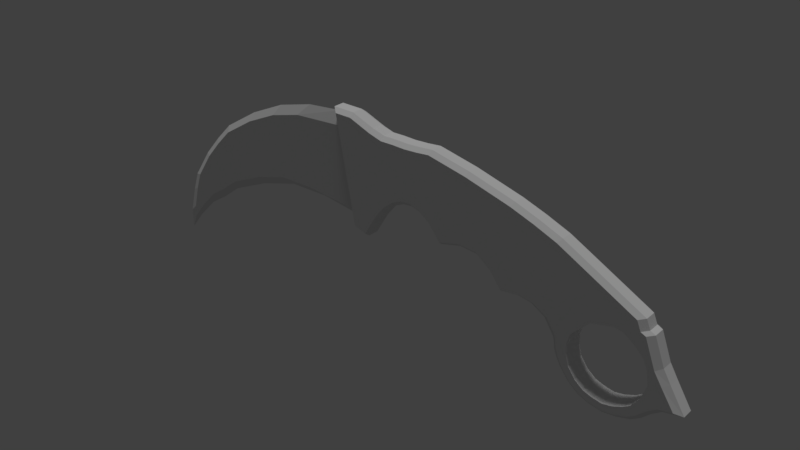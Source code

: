 # Source: Krambit.blend  (saved by Blender 2.79.0; exported with 4.5.12 LTS)
import bpy
from mathutils import Matrix  # noqa: F401  (used for matrix-valued properties, if any)

bpy.ops.wm.read_factory_settings(use_empty=True)
scene = bpy.context.scene
scene.name = 'Scene'

# ---- collections
col_collection_1 = bpy.data.collections.new('Collection 1'); scene.collection.children.link(col_collection_1)

# ---- materials (node trees are filled in below, after node groups)
mat_omnimat = bpy.data.materials.new('OmniMat')
mat_omnimat.alpha_threshold = 0.0
mat_omnimat.use_transparent_shadow = False
mat_omnimat.roughness = 0.5

# ---- material node trees

# ---- world
world_world = bpy.data.worlds.new('World'); scene.world = world_world
world_world.color = (0.05088, 0.05088, 0.05088)
world_world.use_sun_shadow = False
world_world.sun_shadow_jitter_overblur = 0.0
world_world.cycles.sampling_method = 'MANUAL'

# ---- lights
light_hemi = bpy.data.lights.new('Hemi', 'SUN')
light_hemi.transmission_factor = 0.0
light_hemi.angle = 0.1993
light_hemi.energy = 1.0
light_hemi.shadow_buffer_clip_start = 0.5
light_hemi.shadow_soft_size = 0.1
light_hemi.shadow_cascade_max_distance = 1000.0

# ---- meshes
me_cube_002 = bpy.data.meshes.new('Cube.002')
me_cube_002.from_pydata([(3.381, 0.1533, -0.8765), (3.079, 0.1533, -0.9483), (2.826, 0.1533, -1.205), (3.381, -0.1533, -0.8765), (3.079, -0.1533, -0.9483), (2.826, -0.1533, -1.205), (3.329, -0.1533, -0.7457), (3.032, -0.1533, -0.9256), (2.735, -0.1533, -1.105), (3.329, 0.1533, -0.7457), (3.032, 0.1533, -0.9256), (2.735, 0.1533, -1.105), (3.381, 0.1533, -0.8765), (3.381, -0.1533, -0.8765), (3.851, 0.1533, -1.278), (3.851, -0.1533, -1.278), (3.501, 0.1533, -0.8952), (3.501, -0.1533, -0.8952), (3.682, -0.1533, -1.023), (3.799, -0.1533, -1.15), (3.799, 0.1533, -1.15), (3.682, 0.1533, -1.023), (3.88, 0.1533, -1.47), (3.88, -0.1533, -1.47), (3.327, 0.1533, -1.973), (3.327, -0.1533, -1.973), (3.604, 0.1533, -1.891), (3.604, -0.1533, -1.891), (3.696, 0.1533, -1.831), (3.8, 0.1533, -1.686), (3.8, -0.1533, -1.686), (3.696, -0.1533, -1.831), (3.465, -0.1533, -1.948), (3.465, 0.1533, -1.948), (2.832, 0.1533, -1.656), (2.832, -0.1533, -1.656), (2.79, 0.1533, -1.355), (2.792, 0.1533, -1.506), (2.792, -0.1533, -1.506), (2.79, -0.1533, -1.355), (3.198, 0.1533, -1.949), (3.198, -0.1533, -1.949), (2.94, 0.1533, -1.807), (3.062, 0.1533, -1.904), (2.94, -0.1533, -1.807), (3.062, -0.1533, -1.904), (-0.5768, -0.1533, -0.8779), (-0.6428, -0.08264, -0.9086), (-0.8761, -0.1533, 0.6641), (-0.9585, -0.08264, 0.7176), (-0.6536, 0.1533, -0.853), (-0.6428, 0.08264, -0.9086), (-0.9585, 0.08264, 0.7176), (-0.9483, 0.1533, 0.6652), (2.571, -0.08264, -1.434), (2.632, -0.1533, -1.379), (3.717, -0.1533, -0.8074), (3.799, -0.08264, -0.7904), (2.632, 0.1533, -1.379), (2.571, 0.08264, -1.434), (3.799, 0.08264, -0.7904), (3.717, 0.1533, -0.8074), (-0.1974, 0.08264, -0.6759), (-0.2024, 0.1533, -0.6165), (-0.3039, 0.08264, 0.5826), (-0.2996, 0.1533, 0.5315), (-0.1974, -0.08264, -0.6759), (-0.2024, -0.1533, -0.6165), (-0.3039, -0.08264, 0.5826), (-0.2996, -0.1533, 0.5315), (-0.3947, 0.1533, -0.9369), (-0.3869, 0.08264, -0.9916), (-0.6237, -0.1533, 0.6601), (-0.6312, -0.08264, 0.7124), (-0.6237, 0.1533, 0.6601), (-0.6312, 0.08264, 0.7124), (-0.3947, -0.1533, -0.9369), (-0.3869, -0.08264, -0.9916), (0.668, 0.08264, 0.5467), (0.6582, 0.1533, 0.4959), (0.4905, -0.08264, -0.3718), (0.5033, -0.1533, -0.3059), (0.4905, 0.08264, -0.3718), (0.5033, 0.1533, -0.3059), (0.668, -0.08264, 0.5467), (0.6582, -0.1533, 0.4959), (0.3529, 0.08264, -0.3246), (0.3624, 0.1533, -0.2576), (0.2154, 0.08264, -0.3356), (0.2203, 0.1533, -0.2689), (0.07778, 0.08264, -0.3964), (0.07828, 0.1533, -0.3317), (-0.06279, 0.1533, -0.4452), (-0.0598, 0.08264, -0.5071), (0.4736, -0.08264, 0.5289), (0.4665, -0.1533, 0.4784), (0.2792, -0.08264, 0.5195), (0.2755, -0.1533, 0.4691), (0.08485, -0.08264, 0.5267), (0.08446, -0.1533, 0.4762), (-0.1071, -0.1533, 0.4751), (-0.1095, -0.08264, 0.5256), (-0.1095, 0.08264, 0.5256), (-0.1071, 0.1533, 0.4751), (0.08485, 0.08264, 0.5267), (0.08446, 0.1533, 0.4762), (0.2792, 0.08264, 0.5195), (0.2755, 0.1533, 0.4691), (0.4665, 0.1533, 0.4784), (0.4736, 0.08264, 0.5289), (-0.0598, -0.08264, -0.5071), (-0.06279, -0.1533, -0.4452), (0.07778, -0.08264, -0.3964), (0.07827, -0.1533, -0.3317), (0.2154, -0.08264, -0.3356), (0.2203, -0.1533, -0.2689), (0.3624, -0.1533, -0.2576), (0.3529, -0.08264, -0.3246), (1.237, 0.08264, 0.4205), (1.219, 0.1533, 0.3715), (0.8312, -0.08264, -0.7045), (0.8524, -0.1533, -0.6458), (0.8312, 0.08264, -0.7045), (0.8524, 0.1533, -0.6458), (1.237, -0.08264, 0.4205), (1.219, -0.1533, 0.3715), (0.6794, 0.1533, -0.4264), (0.6609, 0.08264, -0.4883), (0.9375, -0.1533, 0.434), (0.9524, -0.08264, 0.4836), (0.9375, 0.1533, 0.434), (0.9524, 0.08264, 0.4836), (0.6794, -0.1533, -0.4264), (0.6609, -0.08264, -0.4883), (2.591, 0.08264, -0.03148), (2.555, 0.1533, -0.07466), (1.763, -0.08264, -1.034), (1.807, -0.1533, -0.9812), (1.763, 0.08264, -1.034), (1.807, 0.1533, -0.9812), (2.591, -0.08264, -0.03148), (2.555, -0.1533, -0.07466), (1.597, 0.08264, -0.8102), (1.637, 0.1533, -0.7537), (1.38, 0.08264, -0.6531), (1.416, 0.1533, -0.5935), (1.159, 0.1533, -0.5685), (1.131, 0.08264, -0.629), (2.252, -0.08264, 0.1064), (2.221, -0.1533, 0.06177), (1.914, -0.08264, 0.2278), (1.886, -0.1533, 0.1816), (1.553, -0.1533, 0.2764), (1.575, -0.08264, 0.3242), (1.575, 0.08264, 0.3242), (1.553, 0.1533, 0.2764), (1.914, 0.08264, 0.2278), (1.886, 0.1533, 0.1816), (2.221, 0.1533, 0.06177), (2.252, 0.08264, 0.1064), (1.131, -0.08264, -0.629), (1.159, -0.1533, -0.5685), (1.38, -0.08264, -0.6531), (1.416, -0.1533, -0.5935), (1.637, -0.1533, -0.7537), (1.597, -0.08264, -0.8102), (3.661, 0.1533, -0.6736), (3.743, 0.08264, -0.6558), (2.611, -0.1533, -1.293), (2.556, -0.08264, -1.375), (2.556, 0.08264, -1.375), (2.611, 0.1533, -1.293), (3.743, -0.08264, -0.6558), (3.661, -0.1533, -0.6736), (2.416, 0.08264, -1.157), (2.493, 0.1533, -1.109), (2.218, 0.08264, -1.038), (2.289, 0.1533, -0.9866), (2.077, 0.1533, -0.9486), (2.02, 0.08264, -1.003), (3.455, -0.08264, -0.4997), (3.402, -0.1533, -0.5334), (3.167, -0.08264, -0.3436), (3.118, -0.1533, -0.3795), (2.837, -0.1533, -0.2273), (2.879, -0.08264, -0.1876), (2.879, 0.08264, -0.1876), (2.837, 0.1533, -0.2273), (3.167, 0.08264, -0.3436), (3.118, 0.1533, -0.3795), (3.402, 0.1533, -0.5334), (3.455, 0.08264, -0.4997), (2.02, -0.08264, -1.003), (2.077, -0.1533, -0.9486), (2.218, -0.08264, -1.038), (2.289, -0.1533, -0.9866), (2.493, -0.1533, -1.109), (2.416, -0.08264, -1.157), (4.017, 0.08264, -1.208), (3.939, 0.1533, -1.241), (3.939, -0.1533, -1.241), (4.017, -0.08264, -1.208), (3.873, 0.08264, -0.8252), (3.788, 0.1533, -0.8412), (3.788, -0.1533, -0.8412), (3.873, -0.08264, -0.8252), (3.921, 0.08264, -0.9526), (3.839, 0.1533, -0.9766), (3.89, 0.1533, -1.112), (3.969, 0.08264, -1.08), (3.839, -0.1533, -0.9766), (3.921, -0.08264, -0.9526), (3.969, -0.08264, -1.08), (3.89, -0.1533, -1.112), (4.225, 0.1533, -1.688), (4.335, 0.08264, -1.732), (4.225, -0.1533, -1.688), (4.335, -0.08264, -1.732), (4.066, 0.08264, -1.783), (4.031, 0.1533, -1.725), (4.031, -0.1533, -1.725), (4.066, -0.08264, -1.783), (4.122, -0.08264, -1.386), (4.047, -0.1533, -1.412), (4.122, 0.08264, -1.386), (4.047, 0.1533, -1.412), (3.295, 0.08264, -2.143), (3.308, 0.1533, -2.073), (3.308, -0.1533, -2.073), (3.295, -0.08264, -2.143), (3.68, 0.08264, -2.073), (3.654, 0.1533, -2.01), (3.68, -0.08264, -2.073), (3.654, -0.1533, -2.01), (3.809, -0.08264, -1.992), (3.77, -0.1533, -1.937), (3.897, -0.1533, -1.818), (3.937, -0.08264, -1.872), (3.937, 0.08264, -1.872), (3.897, 0.1533, -1.818), (3.77, 0.1533, -1.937), (3.809, 0.08264, -1.992), (3.479, 0.1533, -2.056), (3.487, 0.08264, -2.124), (3.479, -0.1533, -2.056), (3.487, -0.08264, -2.124), (2.678, -0.08264, -1.747), (2.745, -0.1533, -1.707), (2.745, 0.1533, -1.707), (2.678, 0.08264, -1.747), (2.646, 0.1533, -1.478), (2.584, 0.08264, -1.531), (2.616, 0.08264, -1.627), (2.681, 0.1533, -1.582), (2.681, -0.1533, -1.582), (2.616, -0.08264, -1.627), (2.584, -0.08264, -1.531), (2.646, -0.1533, -1.478), (3.149, -0.1533, -2.042), (3.115, -0.08264, -2.108), (3.115, 0.08264, -2.108), (3.149, 0.1533, -2.042), (2.955, 0.08264, -2.04), (3.002, 0.1533, -1.98), (2.867, 0.1533, -1.869), (2.809, 0.08264, -1.92), (3.002, -0.1533, -1.98), (2.955, -0.08264, -2.04), (2.809, -0.08264, -1.92), (2.867, -0.1533, -1.869)], [], [(76, 72, 48, 46), (0, 61, 203, 16), (209, 212, 201, 198), (75, 52, 49, 73), (5, 55, 257, 39), (50, 53, 74, 70), (67, 69, 72, 76), (63, 65, 103, 92), (78, 109, 94, 84), (64, 75, 73, 68), (54, 59, 251, 256), (47, 49, 52, 53, 50, 51), (102, 64, 68, 101), (111, 100, 69, 67), (86, 82, 80, 117), (87, 108, 79, 83), (88, 86, 117, 114), (83, 79, 130, 126), (70, 74, 65, 63), (109, 106, 96, 94), (93, 90, 112, 110), (90, 88, 114, 112), (71, 62, 66, 77), (92, 103, 105, 91), (91, 105, 107, 89), (89, 107, 108, 87), (82, 127, 133, 80), (106, 104, 98, 96), (104, 102, 101, 98), (118, 131, 129, 124), (131, 78, 84, 129), (116, 95, 97, 115), (115, 97, 99, 113), (113, 99, 100, 111), (126, 130, 119, 123), (127, 122, 120, 133), (134, 159, 148, 140), (123, 119, 155, 146), (81, 85, 95, 116), (132, 128, 85, 81), (154, 118, 124, 153), (122, 147, 160, 120), (142, 138, 136, 165), (143, 158, 135, 139), (144, 142, 165, 162), (139, 135, 187, 178), (121, 125, 128, 132), (159, 156, 150, 148), (147, 144, 162, 160), (161, 152, 125, 121), (146, 155, 157, 145), (145, 157, 158, 143), (138, 179, 192, 136), (156, 154, 153, 150), (167, 191, 180, 172), (186, 134, 140, 185), (164, 149, 151, 163), (163, 151, 152, 161), (3, 56, 173, 6), (56, 3, 17, 204), (176, 174, 197, 194), (168, 8, 7, 6, 173, 181, 196), (137, 141, 149, 164), (196, 181, 183, 195), (179, 176, 194, 192), (193, 184, 141, 137), (178, 187, 189, 177), (177, 189, 190, 175), (175, 190, 166, 9, 10, 11, 171), (195, 183, 184, 193), (198, 201, 222, 224), (174, 170, 169, 197), (191, 188, 182, 180), (188, 186, 185, 182), (170, 59, 54, 169), (5, 4, 7, 8), (4, 3, 6, 7), (35, 247, 269, 44), (2, 1, 4, 5), (1, 0, 3, 4), (9, 166, 61, 0), (11, 10, 1, 2), (10, 9, 0, 1), (3, 0, 12, 13), (223, 23, 220, 216), (14, 199, 225, 22), (202, 205, 211, 206), (19, 20, 14, 15), (3, 0, 16, 17), (58, 2, 36, 250), (60, 167, 172, 57), (62, 93, 110, 66), (17, 16, 21, 18), (18, 21, 20, 19), (21, 207, 208, 20), (218, 215, 217, 221), (16, 203, 207, 21), (210, 18, 19, 213), (204, 17, 18, 210), (206, 211, 212, 209), (22, 225, 214, 219), (243, 245, 229, 226), (224, 222, 217, 215), (218, 221, 237, 238), (213, 19, 15, 200), (200, 15, 23, 223), (15, 14, 22, 23), (20, 208, 199, 14), (24, 40, 41, 25), (28, 240, 231, 26), (227, 261, 40, 24), (32, 33, 24, 25), (31, 28, 26, 27), (230, 232, 245, 243), (238, 237, 234, 241), (26, 231, 242, 33), (220, 23, 30, 236), (246, 249, 265, 268), (229, 259, 260, 226), (29, 239, 240, 28), (22, 219, 239, 29), (236, 30, 31, 235), (23, 22, 29, 30), (30, 29, 28, 31), (27, 26, 33, 32), (233, 27, 32, 244), (235, 31, 27, 233), (241, 234, 232, 230), (264, 42, 43, 263), (256, 251, 252, 255), (255, 252, 249, 246), (37, 38, 35, 34), (2, 5, 39, 36), (36, 39, 38, 37), (60, 57, 205, 202), (267, 262, 260, 259), (171, 11, 2, 58), (39, 257, 254, 38), (55, 5, 8, 168), (250, 36, 37, 253), (25, 41, 258, 228), (43, 45, 41, 40), (45, 266, 258, 41), (263, 43, 40, 261), (244, 32, 25, 228), (33, 242, 227, 24), (248, 34, 42, 264), (38, 254, 247, 35), (44, 269, 266, 45), (34, 35, 44, 42), (42, 44, 45, 43), (253, 37, 34, 248), (268, 265, 262, 267), (46, 48, 49, 47), (71, 51, 50, 70), (167, 60, 61, 166), (169, 54, 55, 168), (73, 49, 48, 72), (93, 62, 63, 92), (75, 64, 65, 74), (77, 66, 67, 76), (101, 68, 69, 100), (62, 71, 70, 63), (68, 73, 72, 69), (52, 75, 74, 53), (47, 77, 76, 46), (109, 78, 79, 108), (117, 80, 81, 116), (127, 82, 83, 126), (129, 84, 85, 128), (82, 86, 87, 83), (86, 88, 89, 87), (88, 90, 91, 89), (90, 93, 92, 91), (84, 94, 95, 85), (94, 96, 97, 95), (96, 98, 99, 97), (98, 101, 100, 99), (64, 102, 103, 65), (102, 104, 105, 103), (104, 106, 107, 105), (106, 109, 108, 107), (66, 110, 111, 67), (110, 112, 113, 111), (112, 114, 115, 113), (114, 117, 116, 115), (131, 118, 119, 130), (133, 120, 121, 132), (147, 122, 123, 146), (153, 124, 125, 152), (122, 127, 126, 123), (124, 129, 128, 125), (78, 131, 130, 79), (80, 133, 132, 81), (159, 134, 135, 158), (165, 136, 137, 164), (179, 138, 139, 178), (185, 140, 141, 184), (138, 142, 143, 139), (142, 144, 145, 143), (144, 147, 146, 145), (140, 148, 149, 141), (148, 150, 151, 149), (150, 153, 152, 151), (118, 154, 155, 119), (154, 156, 157, 155), (156, 159, 158, 157), (120, 160, 161, 121), (160, 162, 163, 161), (162, 165, 164, 163), (191, 167, 166, 190), (197, 169, 168, 196), (59, 170, 171, 58), (57, 172, 173, 56), (170, 174, 175, 171), (174, 176, 177, 175), (176, 179, 178, 177), (172, 180, 181, 173), (180, 182, 183, 181), (182, 185, 184, 183), (134, 186, 187, 135), (186, 188, 189, 187), (188, 191, 190, 189), (136, 192, 193, 137), (192, 194, 195, 193), (194, 197, 196, 195), (209, 198, 199, 208), (213, 200, 201, 212), (60, 202, 203, 61), (56, 204, 205, 57), (202, 206, 207, 203), (206, 209, 208, 207), (204, 210, 211, 205), (210, 213, 212, 211), (215, 218, 219, 214), (216, 220, 221, 217), (223, 216, 217, 222), (225, 199, 198, 224), (200, 223, 222, 201), (214, 225, 224, 215), (243, 226, 227, 242), (237, 221, 220, 236), (241, 230, 231, 240), (245, 232, 233, 244), (232, 234, 235, 233), (234, 237, 236, 235), (218, 238, 239, 219), (238, 241, 240, 239), (230, 243, 242, 231), (229, 245, 244, 228), (253, 248, 249, 252), (257, 55, 54, 256), (58, 250, 251, 59), (250, 253, 252, 251), (247, 254, 255, 246), (254, 257, 256, 255), (265, 249, 248, 264), (269, 247, 246, 268), (226, 260, 261, 227), (259, 229, 228, 258), (260, 262, 263, 261), (262, 265, 264, 263), (258, 266, 267, 259), (266, 269, 268, 267), (51, 71, 77, 47)])
_uv = me_cube_002.uv_layers.new(name='UVMap')
_uv.uv.foreach_set('vector', [0.01954, 0.9966, 0.0205, 0.9966, 0.0205, 0.9976, 0.01954, 0.9976, 0.01954, 0.9966, 0.0205, 0.9966, 0.0205, 0.9976, 0.01954, 0.9976, 0.01954, 0.9966, 0.0205, 0.9966, 0.0205, 0.9976, 0.01954, 0.9976, 0.01954, 0.9966, 0.0205, 0.9966, 0.0205, 0.9976, 0.01954, 0.9976, 0.01954, 0.9966, 0.0205, 0.9966, 0.0205, 0.9976, 0.01954, 0.9976, 0.01954, 0.9966, 0.0205, 0.9966, 0.0205, 0.9976, 0.01954, 0.9976, 0.01954, 0.9966, 0.0205, 0.9966, 0.0205, 0.9976, 0.01954, 0.9976, 0.01954, 0.9966, 0.0205, 0.9966, 0.0205, 0.9976, 0.01954, 0.9976, 0.01954, 0.9966, 0.0205, 0.9966, 0.0205, 0.9976, 0.01954, 0.9976, 0.01954, 0.9966, 0.0205, 0.9966, 0.0205, 0.9976, 0.01954, 0.9976, 0.01954, 0.9966, 0.0205, 0.9966, 0.0205, 0.9976, 0.01954, 0.9976, 0.02002, 0.9976, 0.02044, 0.9973, 0.02044, 0.9968, 0.02002, 0.9966, 0.0196, 0.9968, 0.0196, 0.9973, 0.01954, 0.9966, 0.0205, 0.9966, 0.0205, 0.9976, 0.01954, 0.9976, 0.01954, 0.9966, 0.0205, 0.9966, 0.0205, 0.9976, 0.01954, 0.9976, 0.01954, 0.9966, 0.0205, 0.9966, 0.0205, 0.9976, 0.01954, 0.9976, 0.01954, 0.9966, 0.0205, 0.9966, 0.0205, 0.9976, 0.01954, 0.9976, 0.01954, 0.9966, 0.0205, 0.9966, 0.0205, 0.9976, 0.01954, 0.9976, 0.01954, 0.9966, 0.0205, 0.9966, 0.0205, 0.9976, 0.01954, 0.9976, 0.01954, 0.9966, 0.0205, 0.9966, 0.0205, 0.9976, 0.01954, 0.9976, 0.01954, 0.9966, 0.0205, 0.9966, 0.0205, 0.9976, 0.01954, 0.9976, 0.01954, 0.9966, 0.0205, 0.9966, 0.0205, 0.9976, 0.01954, 0.9976, 0.01954, 0.9966, 0.0205, 0.9966, 0.0205, 0.9976, 0.01954, 0.9976, 0.01954, 0.9966, 0.0205, 0.9966, 0.0205, 0.9976, 0.01954, 0.9976, 0.01954, 0.9966, 0.0205, 0.9966, 0.0205, 0.9976, 0.01954, 0.9976, 0.01954, 0.9966, 0.0205, 0.9966, 0.0205, 0.9976, 0.01954, 0.9976, 0.01954, 0.9966, 0.0205, 0.9966, 0.0205, 0.9976, 0.01954, 0.9976, 0.01954, 0.9966, 0.0205, 0.9966, 0.0205, 0.9976, 0.01954, 0.9976, 0.01954, 0.9966, 0.0205, 0.9966, 0.0205, 0.9976, 0.01954, 0.9976, 0.01954, 0.9966, 0.0205, 0.9966, 0.0205, 0.9976, 0.01954, 0.9976, 0.01954, 0.9966, 0.0205, 0.9966, 0.0205, 0.9976, 0.01954, 0.9976, 0.01954, 0.9966, 0.0205, 0.9966, 0.0205, 0.9976, 0.01954, 0.9976, 0.01954, 0.9966, 0.0205, 0.9966, 0.0205, 0.9976, 0.01954, 0.9976, 0.01954, 0.9966, 0.0205, 0.9966, 0.0205, 0.9976, 0.01954, 0.9976, 0.01954, 0.9966, 0.0205, 0.9966, 0.0205, 0.9976, 0.01954, 0.9976, 0.01954, 0.9966, 0.0205, 0.9966, 0.0205, 0.9976, 0.01954, 0.9976, 0.01954, 0.9966, 0.0205, 0.9966, 0.0205, 0.9976, 0.01954, 0.9976, 0.01954, 0.9966, 0.0205, 0.9966, 0.0205, 0.9976, 0.01954, 0.9976, 0.01954, 0.9966, 0.0205, 0.9966, 0.0205, 0.9976, 0.01954, 0.9976, 0.01954, 0.9966, 0.0205, 0.9966, 0.0205, 0.9976, 0.01954, 0.9976, 0.01954, 0.9966, 0.0205, 0.9966, 0.0205, 0.9976, 0.01954, 0.9976, 0.01954, 0.9966, 0.0205, 0.9966, 0.0205, 0.9976, 0.01954, 0.9976, 0.01954, 0.9966, 0.0205, 0.9966, 0.0205, 0.9976, 0.01954, 0.9976, 0.01954, 0.9966, 0.0205, 0.9966, 0.0205, 0.9976, 0.01954, 0.9976, 0.01954, 0.9966, 0.0205, 0.9966, 0.0205, 0.9976, 0.01954, 0.9976, 0.01954, 0.9966, 0.0205, 0.9966, 0.0205, 0.9976, 0.01954, 0.9976, 0.01954, 0.9966, 0.0205, 0.9966, 0.0205, 0.9976, 0.01954, 0.9976, 0.01954, 0.9966, 0.0205, 0.9966, 0.0205, 0.9976, 0.01954, 0.9976, 0.01954, 0.9966, 0.0205, 0.9966, 0.0205, 0.9976, 0.01954, 0.9976, 0.01954, 0.9966, 0.0205, 0.9966, 0.0205, 0.9976, 0.01954, 0.9976, 0.01954, 0.9966, 0.0205, 0.9966, 0.0205, 0.9976, 0.01954, 0.9976, 0.01954, 0.9966, 0.0205, 0.9966, 0.0205, 0.9976, 0.01954, 0.9976, 0.01954, 0.9966, 0.0205, 0.9966, 0.0205, 0.9976, 0.01954, 0.9976, 0.01954, 0.9966, 0.0205, 0.9966, 0.0205, 0.9976, 0.01954, 0.9976, 0.01954, 0.9966, 0.0205, 0.9966, 0.0205, 0.9976, 0.01954, 0.9976, 0.01954, 0.9966, 0.0205, 0.9966, 0.0205, 0.9976, 0.01954, 0.9976, 0.01954, 0.9966, 0.0205, 0.9966, 0.0205, 0.9976, 0.01954, 0.9976, 0.01954, 0.9966, 0.0205, 0.9966, 0.0205, 0.9976, 0.01954, 0.9976, 0.01954, 0.9966, 0.0205, 0.9966, 0.0205, 0.9976, 0.01954, 0.9976, 0.01954, 0.9966, 0.0205, 0.9966, 0.0205, 0.9976, 0.01954, 0.9976, 0.01954, 0.9966, 0.0205, 0.9966, 0.0205, 0.9976, 0.01954, 0.9976, 0.01954, 0.9966, 0.0205, 0.9966, 0.0205, 0.9976, 0.01954, 0.9976, 0.02002, 0.9976, 0.0204, 0.9974, 0.02049, 0.997, 0.02023, 0.9966, 0.01981, 0.9966, 0.01955, 0.997, 0.01964, 0.9974, 0.01954, 0.9966, 0.0205, 0.9966, 0.0205, 0.9976, 0.01954, 0.9976, 0.01954, 0.9966, 0.0205, 0.9966, 0.0205, 0.9976, 0.01954, 0.9976, 0.01954, 0.9966, 0.0205, 0.9966, 0.0205, 0.9976, 0.01954, 0.9976, 0.01954, 0.9966, 0.0205, 0.9966, 0.0205, 0.9976, 0.01954, 0.9976, 0.01954, 0.9966, 0.0205, 0.9966, 0.0205, 0.9976, 0.01954, 0.9976, 0.01954, 0.9966, 0.0205, 0.9966, 0.0205, 0.9976, 0.01954, 0.9976, 0.02002, 0.9976, 0.0204, 0.9974, 0.02049, 0.997, 0.02023, 0.9966, 0.01981, 0.9966, 0.01955, 0.997, 0.01964, 0.9974, 0.01954, 0.9966, 0.0205, 0.9966, 0.0205, 0.9976, 0.01954, 0.9976, 0.01954, 0.9966, 0.0205, 0.9966, 0.0205, 0.9976, 0.01954, 0.9976, 0.01954, 0.9966, 0.0205, 0.9966, 0.0205, 0.9976, 0.01954, 0.9976, 0.01954, 0.9966, 0.0205, 0.9966, 0.0205, 0.9976, 0.01954, 0.9976, 0.01954, 0.9966, 0.0205, 0.9966, 0.0205, 0.9976, 0.01954, 0.9976, 0.01954, 0.9966, 0.0205, 0.9966, 0.0205, 0.9976, 0.01954, 0.9976, 0.01954, 0.9966, 0.0205, 0.9966, 0.0205, 0.9976, 0.01954, 0.9976, 0.01954, 0.9966, 0.0205, 0.9966, 0.0205, 0.9976, 0.01954, 0.9976, 0.01954, 0.9966, 0.0205, 0.9966, 0.0205, 0.9976, 0.01954, 0.9976, 0.01954, 0.9966, 0.0205, 0.9966, 0.0205, 0.9976, 0.01954, 0.9976, 0.01954, 0.9966, 0.0205, 0.9966, 0.0205, 0.9976, 0.01954, 0.9976, 0.01954, 0.9966, 0.0205, 0.9966, 0.0205, 0.9976, 0.01954, 0.9976, 0.01954, 0.9966, 0.0205, 0.9966, 0.0205, 0.9976, 0.01954, 0.9976, 0.01954, 0.9966, 0.0205, 0.9966, 0.0205, 0.9976, 0.01954, 0.9976, 0.01954, 0.9966, 0.0205, 0.9966, 0.0205, 0.9976, 0.01954, 0.9976, 0.01954, 0.9966, 0.0205, 0.9966, 0.0205, 0.9976, 0.01954, 0.9976, 0.01954, 0.9966, 0.0205, 0.9966, 0.0205, 0.9976, 0.01954, 0.9976, 0.01954, 0.9966, 0.0205, 0.9966, 0.0205, 0.9976, 0.01954, 0.9976, 0.01954, 0.9966, 0.0205, 0.9966, 0.0205, 0.9976, 0.01954, 0.9976, 0.01954, 0.9966, 0.0205, 0.9966, 0.0205, 0.9976, 0.01954, 0.9976, 0.01954, 0.9966, 0.0205, 0.9966, 0.0205, 0.9976, 0.01954, 0.9976, 0.01954, 0.9966, 0.0205, 0.9966, 0.0205, 0.9976, 0.01954, 0.9976, 0.01954, 0.9966, 0.0205, 0.9966, 0.0205, 0.9976, 0.01954, 0.9976, 0.01954, 0.9966, 0.0205, 0.9966, 0.0205, 0.9976, 0.01954, 0.9976, 0.01954, 0.9966, 0.0205, 0.9966, 0.0205, 0.9976, 0.01954, 0.9976, 0.01954, 0.9966, 0.0205, 0.9966, 0.0205, 0.9976, 0.01954, 0.9976, 0.01954, 0.9966, 0.0205, 0.9966, 0.0205, 0.9976, 0.01954, 0.9976, 0.01954, 0.9966, 0.0205, 0.9966, 0.0205, 0.9976, 0.01954, 0.9976, 0.01954, 0.9966, 0.0205, 0.9966, 0.0205, 0.9976, 0.01954, 0.9976, 0.01954, 0.9966, 0.0205, 0.9966, 0.0205, 0.9976, 0.01954, 0.9976, 0.01954, 0.9966, 0.0205, 0.9966, 0.0205, 0.9976, 0.01954, 0.9976, 0.01954, 0.9966, 0.0205, 0.9966, 0.0205, 0.9976, 0.01954, 0.9976, 0.01954, 0.9966, 0.0205, 0.9966, 0.0205, 0.9976, 0.01954, 0.9976, 0.01954, 0.9966, 0.0205, 0.9966, 0.0205, 0.9976, 0.01954, 0.9976, 0.01954, 0.9966, 0.0205, 0.9966, 0.0205, 0.9976, 0.01954, 0.9976, 0.01954, 0.9966, 0.0205, 0.9966, 0.0205, 0.9976, 0.01954, 0.9976, 0.01954, 0.9966, 0.0205, 0.9966, 0.0205, 0.9976, 0.01954, 0.9976, 0.01954, 0.9966, 0.0205, 0.9966, 0.0205, 0.9976, 0.01954, 0.9976, 0.01954, 0.9966, 0.0205, 0.9966, 0.0205, 0.9976, 0.01954, 0.9976, 0.01954, 0.9966, 0.0205, 0.9966, 0.0205, 0.9976, 0.01954, 0.9976, 0.01954, 0.9966, 0.0205, 0.9966, 0.0205, 0.9976, 0.01954, 0.9976, 0.01954, 0.9966, 0.0205, 0.9966, 0.0205, 0.9976, 0.01954, 0.9976, 0.01954, 0.9966, 0.0205, 0.9966, 0.0205, 0.9976, 0.01954, 0.9976, 0.01954, 0.9966, 0.0205, 0.9966, 0.0205, 0.9976, 0.01954, 0.9976, 0.01954, 0.9966, 0.0205, 0.9966, 0.0205, 0.9976, 0.01954, 0.9976, 0.01954, 0.9966, 0.0205, 0.9966, 0.0205, 0.9976, 0.01954, 0.9976, 0.01954, 0.9966, 0.0205, 0.9966, 0.0205, 0.9976, 0.01954, 0.9976, 0.01954, 0.9966, 0.0205, 0.9966, 0.0205, 0.9976, 0.01954, 0.9976, 0.01954, 0.9966, 0.0205, 0.9966, 0.0205, 0.9976, 0.01954, 0.9976, 0.01954, 0.9966, 0.0205, 0.9966, 0.0205, 0.9976, 0.01954, 0.9976, 0.01954, 0.9966, 0.0205, 0.9966, 0.0205, 0.9976, 0.01954, 0.9976, 0.01954, 0.9966, 0.0205, 0.9966, 0.0205, 0.9976, 0.01954, 0.9976, 0.01954, 0.9966, 0.0205, 0.9966, 0.0205, 0.9976, 0.01954, 0.9976, 0.01954, 0.9966, 0.0205, 0.9966, 0.0205, 0.9976, 0.01954, 0.9976, 0.01954, 0.9966, 0.0205, 0.9966, 0.0205, 0.9976, 0.01954, 0.9976, 0.01954, 0.9966, 0.0205, 0.9966, 0.0205, 0.9976, 0.01954, 0.9976, 0.01954, 0.9966, 0.0205, 0.9966, 0.0205, 0.9976, 0.01954, 0.9976, 0.01954, 0.9966, 0.0205, 0.9966, 0.0205, 0.9976, 0.01954, 0.9976, 0.01954, 0.9966, 0.0205, 0.9966, 0.0205, 0.9976, 0.01954, 0.9976, 0.01954, 0.9966, 0.0205, 0.9966, 0.0205, 0.9976, 0.01954, 0.9976, 0.01954, 0.9966, 0.0205, 0.9966, 0.0205, 0.9976, 0.01954, 0.9976, 0.01954, 0.9966, 0.0205, 0.9966, 0.0205, 0.9976, 0.01954, 0.9976, 0.01954, 0.9966, 0.0205, 0.9966, 0.0205, 0.9976, 0.01954, 0.9976, 0.01954, 0.9966, 0.0205, 0.9966, 0.0205, 0.9976, 0.01954, 0.9976, 0.01954, 0.9966, 0.0205, 0.9966, 0.0205, 0.9976, 0.01954, 0.9976, 0.01954, 0.9966, 0.0205, 0.9966, 0.0205, 0.9976, 0.01954, 0.9976, 0.01954, 0.9966, 0.0205, 0.9966, 0.0205, 0.9976, 0.01954, 0.9976, 0.01954, 0.9966, 0.0205, 0.9966, 0.0205, 0.9976, 0.01954, 0.9976, 0.01954, 0.9966, 0.0205, 0.9966, 0.0205, 0.9976, 0.01954, 0.9976, 0.01954, 0.9966, 0.0205, 0.9966, 0.0205, 0.9976, 0.01954, 0.9976, 0.01954, 0.9966, 0.0205, 0.9966, 0.0205, 0.9976, 0.01954, 0.9976, 0.01954, 0.9966, 0.0205, 0.9966, 0.0205, 0.9976, 0.01954, 0.9976, 0.01954, 0.9966, 0.0205, 0.9966, 0.0205, 0.9976, 0.01954, 0.9976, 0.01954, 0.9966, 0.0205, 0.9966, 0.0205, 0.9976, 0.01954, 0.9976, 0.01954, 0.9966, 0.0205, 0.9966, 0.0205, 0.9976, 0.01954, 0.9976, 0.01954, 0.9966, 0.0205, 0.9966, 0.0205, 0.9976, 0.01954, 0.9976, 0.01954, 0.9966, 0.0205, 0.9966, 0.0205, 0.9976, 0.01954, 0.9976, 0.01954, 0.9966, 0.0205, 0.9966, 0.0205, 0.9976, 0.01954, 0.9976, 0.01954, 0.9966, 0.0205, 0.9966, 0.0205, 0.9976, 0.01954, 0.9976, 0.01954, 0.9966, 0.0205, 0.9966, 0.0205, 0.9976, 0.01954, 0.9976, 0.01954, 0.9966, 0.0205, 0.9966, 0.0205, 0.9976, 0.01954, 0.9976, 0.01954, 0.9966, 0.0205, 0.9966, 0.0205, 0.9976, 0.01954, 0.9976, 0.01954, 0.9966, 0.0205, 0.9966, 0.0205, 0.9976, 0.01954, 0.9976, 0.01954, 0.9966, 0.0205, 0.9966, 0.0205, 0.9976, 0.01954, 0.9976, 0.01954, 0.9966, 0.0205, 0.9966, 0.0205, 0.9976, 0.01954, 0.9976, 0.01954, 0.9966, 0.0205, 0.9966, 0.0205, 0.9976, 0.01954, 0.9976, 0.01954, 0.9966, 0.0205, 0.9966, 0.0205, 0.9976, 0.01954, 0.9976, 0.01954, 0.9966, 0.0205, 0.9966, 0.0205, 0.9976, 0.01954, 0.9976, 0.01954, 0.9966, 0.0205, 0.9966, 0.0205, 0.9976, 0.01954, 0.9976, 0.01954, 0.9966, 0.0205, 0.9966, 0.0205, 0.9976, 0.01954, 0.9976, 0.01954, 0.9966, 0.0205, 0.9966, 0.0205, 0.9976, 0.01954, 0.9976, 0.01954, 0.9966, 0.0205, 0.9966, 0.0205, 0.9976, 0.01954, 0.9976, 0.01954, 0.9966, 0.0205, 0.9966, 0.0205, 0.9976, 0.01954, 0.9976, 0.01954, 0.9966, 0.0205, 0.9966, 0.0205, 0.9976, 0.01954, 0.9976, 0.01954, 0.9966, 0.0205, 0.9966, 0.0205, 0.9976, 0.01954, 0.9976, 0.01954, 0.9966, 0.0205, 0.9966, 0.0205, 0.9976, 0.01954, 0.9976, 0.01954, 0.9966, 0.0205, 0.9966, 0.0205, 0.9976, 0.01954, 0.9976, 0.01954, 0.9966, 0.0205, 0.9966, 0.0205, 0.9976, 0.01954, 0.9976, 0.01954, 0.9966, 0.0205, 0.9966, 0.0205, 0.9976, 0.01954, 0.9976, 0.01954, 0.9966, 0.0205, 0.9966, 0.0205, 0.9976, 0.01954, 0.9976, 0.01954, 0.9966, 0.0205, 0.9966, 0.0205, 0.9976, 0.01954, 0.9976, 0.01954, 0.9966, 0.0205, 0.9966, 0.0205, 0.9976, 0.01954, 0.9976, 0.01954, 0.9966, 0.0205, 0.9966, 0.0205, 0.9976, 0.01954, 0.9976, 0.01954, 0.9966, 0.0205, 0.9966, 0.0205, 0.9976, 0.01954, 0.9976, 0.01954, 0.9966, 0.0205, 0.9966, 0.0205, 0.9976, 0.01954, 0.9976, 0.01954, 0.9966, 0.0205, 0.9966, 0.0205, 0.9976, 0.01954, 0.9976, 0.01954, 0.9966, 0.0205, 0.9966, 0.0205, 0.9976, 0.01954, 0.9976, 0.01954, 0.9966, 0.0205, 0.9966, 0.0205, 0.9976, 0.01954, 0.9976, 0.01954, 0.9966, 0.0205, 0.9966, 0.0205, 0.9976, 0.01954, 0.9976, 0.01954, 0.9966, 0.0205, 0.9966, 0.0205, 0.9976, 0.01954, 0.9976, 0.01954, 0.9966, 0.0205, 0.9966, 0.0205, 0.9976, 0.01954, 0.9976, 0.01954, 0.9966, 0.0205, 0.9966, 0.0205, 0.9976, 0.01954, 0.9976, 0.01954, 0.9966, 0.0205, 0.9966, 0.0205, 0.9976, 0.01954, 0.9976, 0.01954, 0.9966, 0.0205, 0.9966, 0.0205, 0.9976, 0.01954, 0.9976, 0.01954, 0.9966, 0.0205, 0.9966, 0.0205, 0.9976, 0.01954, 0.9976, 0.01954, 0.9966, 0.0205, 0.9966, 0.0205, 0.9976, 0.01954, 0.9976, 0.01954, 0.9966, 0.0205, 0.9966, 0.0205, 0.9976, 0.01954, 0.9976, 0.01954, 0.9966, 0.0205, 0.9966, 0.0205, 0.9976, 0.01954, 0.9976, 0.01954, 0.9966, 0.0205, 0.9966, 0.0205, 0.9976, 0.01954, 0.9976, 0.01954, 0.9966, 0.0205, 0.9966, 0.0205, 0.9976, 0.01954, 0.9976, 0.01954, 0.9966, 0.0205, 0.9966, 0.0205, 0.9976, 0.01954, 0.9976, 0.01954, 0.9966, 0.0205, 0.9966, 0.0205, 0.9976, 0.01954, 0.9976, 0.01954, 0.9966, 0.0205, 0.9966, 0.0205, 0.9976, 0.01954, 0.9976, 0.01954, 0.9966, 0.0205, 0.9966, 0.0205, 0.9976, 0.01954, 0.9976, 0.01954, 0.9966, 0.0205, 0.9966, 0.0205, 0.9976, 0.01954, 0.9976, 0.01954, 0.9966, 0.0205, 0.9966, 0.0205, 0.9976, 0.01954, 0.9976, 0.01954, 0.9966, 0.0205, 0.9966, 0.0205, 0.9976, 0.01954, 0.9976, 0.01954, 0.9966, 0.0205, 0.9966, 0.0205, 0.9976, 0.01954, 0.9976, 0.01954, 0.9966, 0.0205, 0.9966, 0.0205, 0.9976, 0.01954, 0.9976, 0.01954, 0.9966, 0.0205, 0.9966, 0.0205, 0.9976, 0.01954, 0.9976, 0.01954, 0.9966, 0.0205, 0.9966, 0.0205, 0.9976, 0.01954, 0.9976, 0.01954, 0.9966, 0.0205, 0.9966, 0.0205, 0.9976, 0.01954, 0.9976, 0.01954, 0.9966, 0.0205, 0.9966, 0.0205, 0.9976, 0.01954, 0.9976, 0.01954, 0.9966, 0.0205, 0.9966, 0.0205, 0.9976, 0.01954, 0.9976, 0.01954, 0.9966, 0.0205, 0.9966, 0.0205, 0.9976, 0.01954, 0.9976, 0.01954, 0.9966, 0.0205, 0.9966, 0.0205, 0.9976, 0.01954, 0.9976, 0.01954, 0.9966, 0.0205, 0.9966, 0.0205, 0.9976, 0.01954, 0.9976, 0.01954, 0.9966, 0.0205, 0.9966, 0.0205, 0.9976, 0.01954, 0.9976, 0.01954, 0.9966, 0.0205, 0.9966, 0.0205, 0.9976, 0.01954, 0.9976, 0.01954, 0.9966, 0.0205, 0.9966, 0.0205, 0.9976, 0.01954, 0.9976, 0.01954, 0.9966, 0.0205, 0.9966, 0.0205, 0.9976, 0.01954, 0.9976, 0.01954, 0.9966, 0.0205, 0.9966, 0.0205, 0.9976, 0.01954, 0.9976, 0.01954, 0.9966, 0.0205, 0.9966, 0.0205, 0.9976, 0.01954, 0.9976, 0.01954, 0.9966, 0.0205, 0.9966, 0.0205, 0.9976, 0.01954, 0.9976, 0.01954, 0.9966, 0.0205, 0.9966, 0.0205, 0.9976, 0.01954, 0.9976, 0.01954, 0.9966, 0.0205, 0.9966, 0.0205, 0.9976, 0.01954, 0.9976, 0.01954, 0.9966, 0.0205, 0.9966, 0.0205, 0.9976, 0.01954, 0.9976, 0.01954, 0.9966, 0.0205, 0.9966, 0.0205, 0.9976, 0.01954, 0.9976, 0.01954, 0.9966, 0.0205, 0.9966, 0.0205, 0.9976, 0.01954, 0.9976, 0.01954, 0.9966, 0.0205, 0.9966, 0.0205, 0.9976, 0.01954, 0.9976, 0.01954, 0.9966, 0.0205, 0.9966, 0.0205, 0.9976, 0.01954, 0.9976, 0.01954, 0.9966, 0.0205, 0.9966, 0.0205, 0.9976, 0.01954, 0.9976, 0.01954, 0.9966, 0.0205, 0.9966, 0.0205, 0.9976, 0.01954, 0.9976, 0.01954, 0.9966, 0.0205, 0.9966, 0.0205, 0.9976, 0.01954, 0.9976, 0.01954, 0.9966, 0.0205, 0.9966, 0.0205, 0.9976, 0.01954, 0.9976, 0.01954, 0.9966, 0.0205, 0.9966, 0.0205, 0.9976, 0.01954, 0.9976, 0.01954, 0.9966, 0.0205, 0.9966, 0.0205, 0.9976, 0.01954, 0.9976, 0.01954, 0.9966, 0.0205, 0.9966, 0.0205, 0.9976, 0.01954, 0.9976, 0.01954, 0.9966, 0.0205, 0.9966, 0.0205, 0.9976, 0.01954, 0.9976, 0.01954, 0.9966, 0.0205, 0.9966, 0.0205, 0.9976, 0.01954, 0.9976, 0.01954, 0.9966, 0.0205, 0.9966, 0.0205, 0.9976, 0.01954, 0.9976, 0.01954, 0.9966, 0.0205, 0.9966, 0.0205, 0.9976, 0.01954, 0.9976, 0.01954, 0.9966, 0.0205, 0.9966, 0.0205, 0.9976, 0.01954, 0.9976, 0.01954, 0.9966, 0.0205, 0.9966, 0.0205, 0.9976, 0.01954, 0.9976, 0.01954, 0.9966, 0.0205, 0.9966, 0.0205, 0.9976, 0.01954, 0.9976, 0.01954, 0.9966, 0.0205, 0.9966, 0.0205, 0.9976, 0.01954, 0.9976, 0.01954, 0.9966, 0.0205, 0.9966, 0.0205, 0.9976, 0.01954, 0.9976, 0.01954, 0.9966, 0.0205, 0.9966, 0.0205, 0.9976, 0.01954, 0.9976, 0.01954, 0.9966, 0.0205, 0.9966, 0.0205, 0.9976, 0.01954, 0.9976, 0.01954, 0.9966, 0.0205, 0.9966, 0.0205, 0.9976, 0.01954, 0.9976, 0.01954, 0.9966, 0.0205, 0.9966, 0.0205, 0.9976, 0.01954, 0.9976, 0.01954, 0.9966, 0.0205, 0.9966, 0.0205, 0.9976, 0.01954, 0.9976, 0.01954, 0.9966, 0.0205, 0.9966, 0.0205, 0.9976, 0.01954, 0.9976, 0.01954, 0.9966, 0.0205, 0.9966, 0.0205, 0.9976, 0.01954, 0.9976, 0.01954, 0.9966, 0.0205, 0.9966, 0.0205, 0.9976, 0.01954, 0.9976, 0.01954, 0.9966, 0.0205, 0.9966, 0.0205, 0.9976, 0.01954, 0.9976, 0.01954, 0.9966, 0.0205, 0.9966, 0.0205, 0.9976, 0.01954, 0.9976, 0.01954, 0.9966, 0.0205, 0.9966, 0.0205, 0.9976, 0.01954, 0.9976, 0.01954, 0.9966, 0.0205, 0.9966, 0.0205, 0.9976, 0.01954, 0.9976, 0.01954, 0.9966, 0.0205, 0.9966, 0.0205, 0.9976, 0.01954, 0.9976, 0.01954, 0.9966, 0.0205, 0.9966, 0.0205, 0.9976, 0.01954, 0.9976, 0.01954, 0.9966, 0.0205, 0.9966, 0.0205, 0.9976, 0.01954, 0.9976, 0.01954, 0.9966, 0.0205, 0.9966, 0.0205, 0.9976, 0.01954, 0.9976, 0.01954, 0.9966, 0.0205, 0.9966, 0.0205, 0.9976, 0.01954, 0.9976, 0.01954, 0.9966, 0.0205, 0.9966, 0.0205, 0.9976, 0.01954, 0.9976, 0.01954, 0.9966, 0.0205, 0.9966, 0.0205, 0.9976, 0.01954, 0.9976, 0.01954, 0.9966, 0.0205, 0.9966, 0.0205, 0.9976, 0.01954, 0.9976, 0.01954, 0.9966, 0.0205, 0.9966, 0.0205, 0.9976, 0.01954, 0.9976, 0.01954, 0.9966, 0.0205, 0.9966, 0.0205, 0.9976, 0.01954, 0.9976, 0.01954, 0.9966, 0.0205, 0.9966, 0.0205, 0.9976, 0.01954, 0.9976, 0.01954, 0.9966, 0.0205, 0.9966, 0.0205, 0.9976, 0.01954, 0.9976, 0.01954, 0.9966, 0.0205, 0.9966, 0.0205, 0.9976, 0.01954, 0.9976, 0.01954, 0.9966, 0.0205, 0.9966, 0.0205, 0.9976, 0.01954, 0.9976, 0.01954, 0.9966, 0.0205, 0.9966, 0.0205, 0.9976, 0.01954, 0.9976, 0.01954, 0.9966, 0.0205, 0.9966, 0.0205, 0.9976, 0.01954, 0.9976, 0.01954, 0.9966, 0.0205, 0.9966, 0.0205, 0.9976, 0.01954, 0.9976])
me_cube_002.materials.append(mat_omnimat)
me_cube_002.use_remesh_preserve_volume = False
me_cube_002.use_remesh_preserve_attributes = False
me_cube_002.use_mirror_vertex_groups = False
me_cube_002.update()
me_cube_001 = bpy.data.meshes.new('Cube.001')
me_cube_001.from_pydata([(-1.872, -0.07599, -2.278), (-1.872, -0.07599, -2.065), (-1.872, 0.07599, -2.278), (-1.872, 0.07599, -2.065), (2.136, -0.07599, -0.7552), (1.862, -0.07599, 0.7552), (2.136, 0.07599, -0.7552), (1.862, 0.07599, 0.7552), (-1.647, 0.07599, -1.968), (-1.664, 0.07599, -1.292), (-1.647, -0.07599, -1.968), (-1.664, -0.07599, -1.292), (-1.76, 0.07599, -2.123), (-1.768, -0.07599, -1.624), (-1.768, 0.07599, -1.624), (-1.76, -0.07599, -2.123), (-1.362, 0.07599, -0.7995), (-1.321, -0.07599, -1.607), (-1.321, 0.07599, -1.607), (-1.362, -0.07599, -0.7995), (-0.8052, 0.07599, -0.1411), (-0.7189, -0.07599, -1.147), (-0.7189, 0.07599, -1.147), (-0.8052, -0.07599, -0.1411), (0.3549, 0.07599, 0.5326), (0.5351, -0.07599, -0.6543), (0.5351, 0.07599, -0.6543), (0.3549, -0.07599, 0.5326), (-1.02, 0.07599, -1.397), (-1.084, -0.07599, -0.4506), (-1.084, 0.07599, -0.4506), (-1.02, -0.07599, -1.397), (-0.09186, 0.07599, -0.8483), (-0.2252, -0.07599, 0.248), (-0.2252, 0.07599, 0.248), (-0.09186, -0.07599, -0.8483), (0.935, 0.07599, 0.6961), (1.162, -0.07599, -0.6525), (1.162, 0.07599, -0.6525), (0.935, -0.07599, 0.6961), (-2.073, 0.0, -2.629), (-2.073, 0.0, -2.244), (2.142, 0.0, -0.8754), (1.827, 0.0, 1.002), (-1.833, 0.0, -1.355), (-1.814, 0.0, -2.271), (-1.943, 0.0, -2.45), (-1.953, 0.0, -1.737), (-1.485, 0.0, -0.7876), (-1.438, 0.0, -1.856), (-0.8444, 0.0, -0.02965), (-0.745, 0.0, -1.326), (0.4911, 0.0, 0.7459), (0.6986, 0.0, -0.7592), (-1.091, 0.0, -1.614), (-1.165, 0.0, -0.3859), (-0.02321, 0.0, -0.9825), (-0.1767, 0.0, 0.4183), (1.159, 0.0, 0.9342), (1.42, 0.0, -0.7572)], [], [(40, 41, 3, 2), (38, 36, 7, 6), (42, 43, 5, 4), (15, 13, 1, 0), (59, 42, 4, 37), (47, 41, 1, 13), (48, 44, 11, 19), (46, 45, 10, 15), (17, 19, 11, 10), (12, 14, 9, 8), (2, 3, 14, 12), (40, 46, 15, 0), (44, 47, 13, 11), (10, 11, 13, 15), (31, 29, 19, 17), (55, 48, 19, 29), (45, 49, 17, 10), (8, 9, 16, 18), (57, 50, 23, 33), (35, 33, 23, 21), (54, 51, 21, 31), (28, 30, 20, 22), (37, 39, 27, 25), (58, 52, 27, 39), (56, 53, 25, 35), (32, 34, 24, 26), (18, 16, 30, 28), (49, 54, 31, 17), (50, 55, 29, 23), (21, 23, 29, 31), (22, 20, 34, 32), (51, 56, 35, 21), (25, 27, 33, 35), (52, 57, 33, 27), (43, 58, 39, 5), (4, 5, 39, 37), (53, 59, 37, 25), (26, 24, 36, 38), (26, 38, 59, 53), (7, 36, 58, 43), (24, 34, 57, 52), (22, 32, 56, 51), (20, 30, 55, 50), (18, 28, 54, 49), (32, 26, 53, 56), (36, 24, 52, 58), (28, 22, 51, 54), (34, 20, 50, 57), (8, 18, 49, 45), (30, 16, 48, 55), (9, 14, 47, 44), (2, 12, 46, 40), (12, 8, 45, 46), (16, 9, 44, 48), (14, 3, 41, 47), (38, 6, 42, 59), (6, 7, 43, 42), (0, 1, 41, 40)])
_k = set([(40, 41), (40, 46), (41, 47), (42, 59), (43, 58), (44, 47), (44, 48), (45, 46), (45, 49), (48, 55), (49, 54), (50, 55), (50, 57), (51, 54), (51, 56), (52, 57), (52, 58), (53, 56), (53, 59)])
me_cube_001.attributes.new('sharp_edge', 'BOOLEAN', 'EDGE').data.foreach_set('value', [ (min(e.vertices), max(e.vertices)) in _k for e in me_cube_001.edges])
_uv = me_cube_001.uv_layers.new(name='UVMap')
_uv.uv.foreach_set('vector', [0.01109, 0.9955, 0.01306, 0.9955, 0.01306, 0.9974, 0.01109, 0.9974, 0.01109, 0.9955, 0.01306, 0.9955, 0.01306, 0.9974, 0.01109, 0.9974, 0.01109, 0.9955, 0.01306, 0.9955, 0.01306, 0.9974, 0.01109, 0.9974, 0.01109, 0.9955, 0.01306, 0.9955, 0.01306, 0.9974, 0.01109, 0.9974, 0.01109, 0.9955, 0.01306, 0.9955, 0.01306, 0.9974, 0.01109, 0.9974, 0.01109, 0.9955, 0.01306, 0.9955, 0.01306, 0.9974, 0.01109, 0.9974, 0.01109, 0.9955, 0.01306, 0.9955, 0.01306, 0.9974, 0.01109, 0.9974, 0.01109, 0.9955, 0.01306, 0.9955, 0.01306, 0.9974, 0.01109, 0.9974, 0.01109, 0.9955, 0.01306, 0.9955, 0.01306, 0.9974, 0.01109, 0.9974, 0.01109, 0.9955, 0.01306, 0.9955, 0.01306, 0.9974, 0.01109, 0.9974, 0.01109, 0.9955, 0.01306, 0.9955, 0.01306, 0.9974, 0.01109, 0.9974, 0.01109, 0.9955, 0.01306, 0.9955, 0.01306, 0.9974, 0.01109, 0.9974, 0.01109, 0.9955, 0.01306, 0.9955, 0.01306, 0.9974, 0.01109, 0.9974, 0.01109, 0.9955, 0.01306, 0.9955, 0.01306, 0.9974, 0.01109, 0.9974, 0.01109, 0.9955, 0.01306, 0.9955, 0.01306, 0.9974, 0.01109, 0.9974, 0.01109, 0.9955, 0.01306, 0.9955, 0.01306, 0.9974, 0.01109, 0.9974, 0.01109, 0.9955, 0.01306, 0.9955, 0.01306, 0.9974, 0.01109, 0.9974, 0.01109, 0.9955, 0.01306, 0.9955, 0.01306, 0.9974, 0.01109, 0.9974, 0.01109, 0.9955, 0.01306, 0.9955, 0.01306, 0.9974, 0.01109, 0.9974, 0.01109, 0.9955, 0.01306, 0.9955, 0.01306, 0.9974, 0.01109, 0.9974, 0.01109, 0.9955, 0.01306, 0.9955, 0.01306, 0.9974, 0.01109, 0.9974, 0.01109, 0.9955, 0.01306, 0.9955, 0.01306, 0.9974, 0.01109, 0.9974, 0.01109, 0.9955, 0.01306, 0.9955, 0.01306, 0.9974, 0.01109, 0.9974, 0.01109, 0.9955, 0.01306, 0.9955, 0.01306, 0.9974, 0.01109, 0.9974, 0.01109, 0.9955, 0.01306, 0.9955, 0.01306, 0.9974, 0.01109, 0.9974, 0.01109, 0.9955, 0.01306, 0.9955, 0.01306, 0.9974, 0.01109, 0.9974, 0.01109, 0.9955, 0.01306, 0.9955, 0.01306, 0.9974, 0.01109, 0.9974, 0.01109, 0.9955, 0.01306, 0.9955, 0.01306, 0.9974, 0.01109, 0.9974, 0.01109, 0.9955, 0.01306, 0.9955, 0.01306, 0.9974, 0.01109, 0.9974, 0.01109, 0.9955, 0.01306, 0.9955, 0.01306, 0.9974, 0.01109, 0.9974, 0.01109, 0.9955, 0.01306, 0.9955, 0.01306, 0.9974, 0.01109, 0.9974, 0.01109, 0.9955, 0.01306, 0.9955, 0.01306, 0.9974, 0.01109, 0.9974, 0.01109, 0.9955, 0.01306, 0.9955, 0.01306, 0.9974, 0.01109, 0.9974, 0.01109, 0.9955, 0.01306, 0.9955, 0.01306, 0.9974, 0.01109, 0.9974, 0.01109, 0.9955, 0.01306, 0.9955, 0.01306, 0.9974, 0.01109, 0.9974, 0.01109, 0.9955, 0.01306, 0.9955, 0.01306, 0.9974, 0.01109, 0.9974, 0.01109, 0.9955, 0.01306, 0.9955, 0.01306, 0.9974, 0.01109, 0.9974, 0.01109, 0.9955, 0.01306, 0.9955, 0.01306, 0.9974, 0.01109, 0.9974, 0.01109, 0.9955, 0.01306, 0.9955, 0.01306, 0.9974, 0.01109, 0.9974, 0.01109, 0.9955, 0.01306, 0.9955, 0.01306, 0.9974, 0.01109, 0.9974, 0.01109, 0.9955, 0.01306, 0.9955, 0.01306, 0.9974, 0.01109, 0.9974, 0.01109, 0.9955, 0.01306, 0.9955, 0.01306, 0.9974, 0.01109, 0.9974, 0.01109, 0.9955, 0.01306, 0.9955, 0.01306, 0.9974, 0.01109, 0.9974, 0.01109, 0.9955, 0.01306, 0.9955, 0.01306, 0.9974, 0.01109, 0.9974, 0.01109, 0.9955, 0.01306, 0.9955, 0.01306, 0.9974, 0.01109, 0.9974, 0.01109, 0.9955, 0.01306, 0.9955, 0.01306, 0.9974, 0.01109, 0.9974, 0.01109, 0.9955, 0.01306, 0.9955, 0.01306, 0.9974, 0.01109, 0.9974, 0.01109, 0.9955, 0.01306, 0.9955, 0.01306, 0.9974, 0.01109, 0.9974, 0.01109, 0.9955, 0.01306, 0.9955, 0.01306, 0.9974, 0.01109, 0.9974, 0.01109, 0.9955, 0.01306, 0.9955, 0.01306, 0.9974, 0.01109, 0.9974, 0.01109, 0.9955, 0.01306, 0.9955, 0.01306, 0.9974, 0.01109, 0.9974, 0.01109, 0.9955, 0.01306, 0.9955, 0.01306, 0.9974, 0.01109, 0.9974, 0.01109, 0.9955, 0.01306, 0.9955, 0.01306, 0.9974, 0.01109, 0.9974, 0.01109, 0.9955, 0.01306, 0.9955, 0.01306, 0.9974, 0.01109, 0.9974, 0.01109, 0.9955, 0.01306, 0.9955, 0.01306, 0.9974, 0.01109, 0.9974, 0.01109, 0.9955, 0.01306, 0.9955, 0.01306, 0.9974, 0.01109, 0.9974, 0.01109, 0.9955, 0.01306, 0.9955, 0.01306, 0.9974, 0.01109, 0.9974, 0.01109, 0.9955, 0.01306, 0.9955, 0.01306, 0.9974, 0.01109, 0.9974])
me_cube_001.materials.append(mat_omnimat)
me_cube_001.use_remesh_preserve_volume = False
me_cube_001.use_remesh_preserve_attributes = False
me_cube_001.use_mirror_vertex_groups = False
me_cube_001.update()

# ---- objects
ob_hemi = bpy.data.objects.new('Hemi', light_hemi)
ob_cube_001 = bpy.data.objects.new('Cube.001', me_cube_002)
ob_cube = bpy.data.objects.new('Cube', me_cube_001)

# ---- transforms, parenting, visibility, modifiers, constraints
ob_hemi.location = (-25.88, 0.0, 0.0)
ob_hemi.lineart.crease_threshold = 0.0
ob_cube_001.location = (0.0, 0.0, 0.03695)
ob_cube_001.lineart.crease_threshold = 0.0
ob_cube.location = (-2.45, 0.0, -0.08307)
ob_cube.scale = (0.8305, 0.8305, 0.7609)
ob_cube.lineart.crease_threshold = 0.0

# ---- collection membership
col_collection_1.objects.link(ob_hemi)
col_collection_1.objects.link(ob_cube_001)
col_collection_1.objects.link(ob_cube)

# ---- scene / render settings (as saved in the file)
scene.frame_start = 1; scene.frame_end = 250; scene.frame_set(1)
scene.render.engine = 'BLENDER_EEVEE_NEXT'
scene.render.resolution_percentage = 50
scene.render.dither_intensity = 0.0
scene.cycles.use_denoising = False
scene.cycles.samples = 128
scene.cycles.sampling_pattern = 'TABULATED_SOBOL'
scene.cycles.use_adaptive_sampling = False
scene.cycles.use_light_tree = False
scene.cycles.blur_glossy = 0.0
scene.cycles.sample_clamp_indirect = 0.0
scene.view_settings.view_transform = 'Standard'
bpy.context.view_layer.update()

# ---- added for rendering (the .blend has no active camera): camera
cam_auto = bpy.data.cameras.new('AutoCamera')
cam_auto.lens = 50.0
cam_auto.sensor_width = 36.0
cam_auto.clip_end = 1000.0
ob_auto_camera = bpy.data.objects.new('AutoCamera', cam_auto)
scene.collection.objects.link(ob_auto_camera)
ob_auto_camera.location = (8.38989, -9.9701, 5.97119)
ob_auto_camera.rotation_euler = (1.09748, -7.21219e-08, 0.694738)
scene.camera = ob_auto_camera
bpy.context.view_layer.update()
